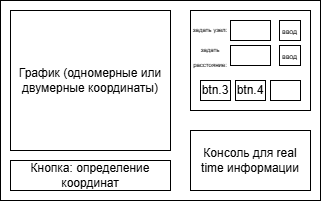

The diagram above was exported from draw.io. Its source (the exported page's mxGraphModel, read from the mxfile embedded in the PNG):
<mxGraphModel dx="418" dy="254" grid="1" gridSize="10" guides="1" tooltips="1" connect="1" arrows="1" fold="1" page="1" pageScale="1" pageWidth="827" pageHeight="1169" math="0" shadow="0">
  <root>
    <mxCell id="0" />
    <mxCell id="1" parent="0" />
    <mxCell id="z_KhW3cyvPil9wCJX3oF-1" value="" style="rounded=0;whiteSpace=wrap;html=1;" vertex="1" parent="1">
      <mxGeometry x="120" y="160" width="320" height="200" as="geometry" />
    </mxCell>
    <mxCell id="z_KhW3cyvPil9wCJX3oF-2" value="График (одномерные или двумерные координаты)" style="rounded=0;whiteSpace=wrap;html=1;" vertex="1" parent="1">
      <mxGeometry x="130" y="170" width="160" height="140" as="geometry" />
    </mxCell>
    <mxCell id="z_KhW3cyvPil9wCJX3oF-3" value="" style="rounded=0;whiteSpace=wrap;html=1;" vertex="1" parent="1">
      <mxGeometry x="310" y="170" width="120" height="100" as="geometry" />
    </mxCell>
    <mxCell id="z_KhW3cyvPil9wCJX3oF-4" value="Кнопка: определение координат" style="rounded=0;whiteSpace=wrap;html=1;" vertex="1" parent="1">
      <mxGeometry x="130" y="320" width="160" height="30" as="geometry" />
    </mxCell>
    <mxCell id="z_KhW3cyvPil9wCJX3oF-5" value="Консоль для real time информации" style="rounded=0;whiteSpace=wrap;html=1;" vertex="1" parent="1">
      <mxGeometry x="310" y="290" width="120" height="60" as="geometry" />
    </mxCell>
    <mxCell id="z_KhW3cyvPil9wCJX3oF-6" value="" style="rounded=0;whiteSpace=wrap;html=1;" vertex="1" parent="1">
      <mxGeometry x="350" y="180" width="40" height="20" as="geometry" />
    </mxCell>
    <mxCell id="z_KhW3cyvPil9wCJX3oF-7" value="&lt;font style=&quot;line-height: 100%; font-size: 7px;&quot;&gt;ввод&lt;/font&gt;" style="rounded=0;whiteSpace=wrap;html=1;align=center;" vertex="1" parent="1">
      <mxGeometry x="399" y="180" width="21" height="20" as="geometry" />
    </mxCell>
    <mxCell id="z_KhW3cyvPil9wCJX3oF-8" value="&lt;font style=&quot;font-size: 6px;&quot;&gt;задать узел:&lt;/font&gt;" style="text;html=1;align=center;verticalAlign=middle;whiteSpace=wrap;rounded=0;" vertex="1" parent="1">
      <mxGeometry x="310" y="175" width="40" height="25" as="geometry" />
    </mxCell>
    <mxCell id="z_KhW3cyvPil9wCJX3oF-10" value="" style="rounded=0;whiteSpace=wrap;html=1;" vertex="1" parent="1">
      <mxGeometry x="350" y="205" width="40" height="20" as="geometry" />
    </mxCell>
    <mxCell id="z_KhW3cyvPil9wCJX3oF-11" value="&lt;font style=&quot;line-height: 100%; font-size: 7px;&quot;&gt;ввод&lt;/font&gt;" style="rounded=0;whiteSpace=wrap;html=1;align=center;" vertex="1" parent="1">
      <mxGeometry x="399" y="205" width="21" height="20" as="geometry" />
    </mxCell>
    <mxCell id="z_KhW3cyvPil9wCJX3oF-12" value="&lt;font style=&quot;font-size: 6px;&quot;&gt;задать расстояние:&lt;/font&gt;" style="text;html=1;align=center;verticalAlign=middle;whiteSpace=wrap;rounded=0;" vertex="1" parent="1">
      <mxGeometry x="310" y="210" width="40" height="10" as="geometry" />
    </mxCell>
    <mxCell id="z_KhW3cyvPil9wCJX3oF-14" value="btn.3" style="rounded=0;whiteSpace=wrap;html=1;" vertex="1" parent="1">
      <mxGeometry x="320" y="240" width="30" height="20" as="geometry" />
    </mxCell>
    <mxCell id="z_KhW3cyvPil9wCJX3oF-15" value="btn.4" style="rounded=0;whiteSpace=wrap;html=1;" vertex="1" parent="1">
      <mxGeometry x="355" y="240" width="30" height="20" as="geometry" />
    </mxCell>
    <mxCell id="z_KhW3cyvPil9wCJX3oF-16" value="" style="rounded=0;whiteSpace=wrap;html=1;" vertex="1" parent="1">
      <mxGeometry x="390" y="240" width="30" height="20" as="geometry" />
    </mxCell>
  </root>
</mxGraphModel>